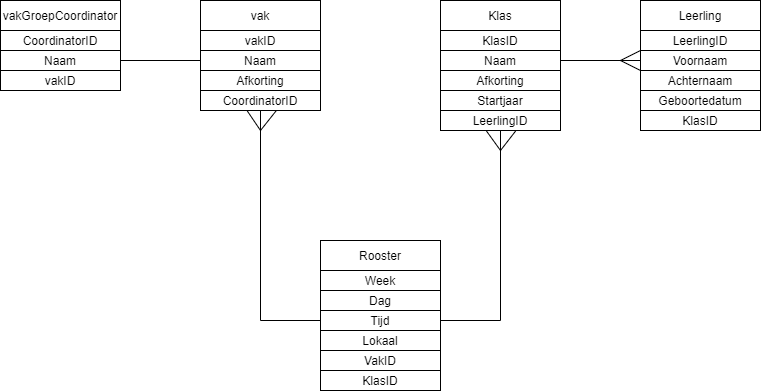

The diagram above was exported from draw.io. Its source (the exported page's mxGraphModel, read from the mxfile embedded in the PNG):
<mxGraphModel dx="644" dy="401" grid="1" gridSize="10" guides="1" tooltips="1" connect="1" arrows="1" fold="1" page="1" pageScale="1" pageWidth="827" pageHeight="1169" math="0" shadow="0">
  <root>
    <mxCell id="0" />
    <mxCell id="1" parent="0" />
    <mxCell id="blpiucMjuz2X9x-Wl7Kd-1" value="" style="rounded=0;whiteSpace=wrap;html=1;" vertex="1" parent="1">
      <mxGeometry x="40" y="40" width="120" height="90" as="geometry" />
    </mxCell>
    <mxCell id="blpiucMjuz2X9x-Wl7Kd-4" value="vakGroepCoordinator" style="rounded=0;whiteSpace=wrap;html=1;" vertex="1" parent="1">
      <mxGeometry x="40" y="40" width="120" height="30" as="geometry" />
    </mxCell>
    <mxCell id="blpiucMjuz2X9x-Wl7Kd-5" value="CoordinatorID" style="rounded=0;whiteSpace=wrap;html=1;" vertex="1" parent="1">
      <mxGeometry x="40" y="70" width="120" height="20" as="geometry" />
    </mxCell>
    <mxCell id="blpiucMjuz2X9x-Wl7Kd-6" value="Naam" style="rounded=0;whiteSpace=wrap;html=1;" vertex="1" parent="1">
      <mxGeometry x="40" y="90" width="120" height="20" as="geometry" />
    </mxCell>
    <mxCell id="blpiucMjuz2X9x-Wl7Kd-9" value="vakID" style="rounded=0;whiteSpace=wrap;html=1;" vertex="1" parent="1">
      <mxGeometry x="40" y="110" width="120" height="20" as="geometry" />
    </mxCell>
    <mxCell id="blpiucMjuz2X9x-Wl7Kd-12" style="edgeStyle=orthogonalEdgeStyle;rounded=0;orthogonalLoop=1;jettySize=auto;html=1;exitX=0.5;exitY=1;exitDx=0;exitDy=0;" edge="1" parent="1" source="blpiucMjuz2X9x-Wl7Kd-1" target="blpiucMjuz2X9x-Wl7Kd-1">
      <mxGeometry relative="1" as="geometry" />
    </mxCell>
    <mxCell id="blpiucMjuz2X9x-Wl7Kd-14" value="vak" style="rounded=0;whiteSpace=wrap;html=1;" vertex="1" parent="1">
      <mxGeometry x="240" y="40" width="120" height="30" as="geometry" />
    </mxCell>
    <mxCell id="blpiucMjuz2X9x-Wl7Kd-8" value="vakID" style="rounded=0;whiteSpace=wrap;html=1;" vertex="1" parent="1">
      <mxGeometry x="240" y="70" width="120" height="20" as="geometry" />
    </mxCell>
    <mxCell id="blpiucMjuz2X9x-Wl7Kd-10" value="CoordinatorID" style="rounded=0;whiteSpace=wrap;html=1;" vertex="1" parent="1">
      <mxGeometry x="240" y="130" width="120" height="20" as="geometry" />
    </mxCell>
    <mxCell id="blpiucMjuz2X9x-Wl7Kd-15" value="Afkorting" style="rounded=0;whiteSpace=wrap;html=1;" vertex="1" parent="1">
      <mxGeometry x="240" y="110" width="120" height="20" as="geometry" />
    </mxCell>
    <mxCell id="blpiucMjuz2X9x-Wl7Kd-16" value="Naam" style="rounded=0;whiteSpace=wrap;html=1;" vertex="1" parent="1">
      <mxGeometry x="240" y="90" width="120" height="20" as="geometry" />
    </mxCell>
    <mxCell id="blpiucMjuz2X9x-Wl7Kd-20" value="" style="rounded=0;whiteSpace=wrap;html=1;" vertex="1" parent="1">
      <mxGeometry x="480" y="40" width="120" height="130" as="geometry" />
    </mxCell>
    <mxCell id="blpiucMjuz2X9x-Wl7Kd-21" value="Klas" style="rounded=0;whiteSpace=wrap;html=1;" vertex="1" parent="1">
      <mxGeometry x="480" y="40" width="120" height="30" as="geometry" />
    </mxCell>
    <mxCell id="blpiucMjuz2X9x-Wl7Kd-22" value="KlasID" style="rounded=0;whiteSpace=wrap;html=1;" vertex="1" parent="1">
      <mxGeometry x="480" y="70" width="120" height="20" as="geometry" />
    </mxCell>
    <mxCell id="blpiucMjuz2X9x-Wl7Kd-23" value="Startjaar" style="rounded=0;whiteSpace=wrap;html=1;" vertex="1" parent="1">
      <mxGeometry x="480" y="130" width="120" height="20" as="geometry" />
    </mxCell>
    <mxCell id="blpiucMjuz2X9x-Wl7Kd-24" value="Afkorting" style="rounded=0;whiteSpace=wrap;html=1;" vertex="1" parent="1">
      <mxGeometry x="480" y="110" width="120" height="20" as="geometry" />
    </mxCell>
    <mxCell id="blpiucMjuz2X9x-Wl7Kd-25" value="Naam" style="rounded=0;whiteSpace=wrap;html=1;" vertex="1" parent="1">
      <mxGeometry x="480" y="90" width="120" height="20" as="geometry" />
    </mxCell>
    <mxCell id="blpiucMjuz2X9x-Wl7Kd-26" value="LeerlingID" style="rounded=0;whiteSpace=wrap;html=1;" vertex="1" parent="1">
      <mxGeometry x="480" y="150" width="120" height="20" as="geometry" />
    </mxCell>
    <mxCell id="blpiucMjuz2X9x-Wl7Kd-34" value="" style="rounded=0;whiteSpace=wrap;html=1;" vertex="1" parent="1">
      <mxGeometry x="680" y="40" width="120" height="130" as="geometry" />
    </mxCell>
    <mxCell id="blpiucMjuz2X9x-Wl7Kd-35" value="Leerling" style="rounded=0;whiteSpace=wrap;html=1;" vertex="1" parent="1">
      <mxGeometry x="680" y="40" width="120" height="30" as="geometry" />
    </mxCell>
    <mxCell id="blpiucMjuz2X9x-Wl7Kd-37" value="Geboortedatum" style="rounded=0;whiteSpace=wrap;html=1;" vertex="1" parent="1">
      <mxGeometry x="680" y="130" width="120" height="20" as="geometry" />
    </mxCell>
    <mxCell id="blpiucMjuz2X9x-Wl7Kd-38" value="Achternaam" style="rounded=0;whiteSpace=wrap;html=1;" vertex="1" parent="1">
      <mxGeometry x="680" y="110" width="120" height="20" as="geometry" />
    </mxCell>
    <mxCell id="blpiucMjuz2X9x-Wl7Kd-39" value="Voornaam" style="rounded=0;whiteSpace=wrap;html=1;" vertex="1" parent="1">
      <mxGeometry x="680" y="90" width="120" height="20" as="geometry" />
    </mxCell>
    <mxCell id="blpiucMjuz2X9x-Wl7Kd-40" value="LeerlingID" style="rounded=0;whiteSpace=wrap;html=1;" vertex="1" parent="1">
      <mxGeometry x="680" y="70" width="120" height="20" as="geometry" />
    </mxCell>
    <mxCell id="blpiucMjuz2X9x-Wl7Kd-41" value="KlasID" style="rounded=0;whiteSpace=wrap;html=1;" vertex="1" parent="1">
      <mxGeometry x="680" y="150" width="120" height="20" as="geometry" />
    </mxCell>
    <mxCell id="blpiucMjuz2X9x-Wl7Kd-42" value="" style="rounded=0;whiteSpace=wrap;html=1;" vertex="1" parent="1">
      <mxGeometry x="360" y="280" width="120" height="150" as="geometry" />
    </mxCell>
    <mxCell id="blpiucMjuz2X9x-Wl7Kd-43" value="Rooster" style="rounded=0;whiteSpace=wrap;html=1;" vertex="1" parent="1">
      <mxGeometry x="360" y="280" width="120" height="30" as="geometry" />
    </mxCell>
    <mxCell id="blpiucMjuz2X9x-Wl7Kd-44" value="Week" style="rounded=0;whiteSpace=wrap;html=1;" vertex="1" parent="1">
      <mxGeometry x="360" y="310" width="120" height="20" as="geometry" />
    </mxCell>
    <mxCell id="blpiucMjuz2X9x-Wl7Kd-45" value="Lokaal" style="rounded=0;whiteSpace=wrap;html=1;" vertex="1" parent="1">
      <mxGeometry x="360" y="370" width="120" height="20" as="geometry" />
    </mxCell>
    <mxCell id="blpiucMjuz2X9x-Wl7Kd-46" value="Tijd" style="rounded=0;whiteSpace=wrap;html=1;" vertex="1" parent="1">
      <mxGeometry x="360" y="350" width="120" height="20" as="geometry" />
    </mxCell>
    <mxCell id="blpiucMjuz2X9x-Wl7Kd-47" value="Dag" style="rounded=0;whiteSpace=wrap;html=1;" vertex="1" parent="1">
      <mxGeometry x="360" y="330" width="120" height="20" as="geometry" />
    </mxCell>
    <mxCell id="blpiucMjuz2X9x-Wl7Kd-48" value="VakID" style="rounded=0;whiteSpace=wrap;html=1;" vertex="1" parent="1">
      <mxGeometry x="360" y="390" width="120" height="20" as="geometry" />
    </mxCell>
    <mxCell id="blpiucMjuz2X9x-Wl7Kd-49" value="KlasID" style="rounded=0;whiteSpace=wrap;html=1;" vertex="1" parent="1">
      <mxGeometry x="360" y="410" width="120" height="20" as="geometry" />
    </mxCell>
    <mxCell id="blpiucMjuz2X9x-Wl7Kd-50" value="" style="endArrow=none;html=1;entryX=0;entryY=0.5;entryDx=0;entryDy=0;exitX=1;exitY=0.5;exitDx=0;exitDy=0;" edge="1" parent="1" source="blpiucMjuz2X9x-Wl7Kd-6" target="blpiucMjuz2X9x-Wl7Kd-16">
      <mxGeometry width="50" height="50" relative="1" as="geometry">
        <mxPoint x="170" y="110" as="sourcePoint" />
        <mxPoint x="220" y="60" as="targetPoint" />
      </mxGeometry>
    </mxCell>
    <mxCell id="blpiucMjuz2X9x-Wl7Kd-51" value="" style="endArrow=none;html=1;entryX=0;entryY=0.5;entryDx=0;entryDy=0;exitX=1;exitY=0.5;exitDx=0;exitDy=0;" edge="1" parent="1" source="blpiucMjuz2X9x-Wl7Kd-25" target="blpiucMjuz2X9x-Wl7Kd-39">
      <mxGeometry width="50" height="50" relative="1" as="geometry">
        <mxPoint x="610" y="130" as="sourcePoint" />
        <mxPoint x="660" y="80" as="targetPoint" />
      </mxGeometry>
    </mxCell>
    <mxCell id="blpiucMjuz2X9x-Wl7Kd-52" value="" style="endArrow=none;html=1;entryX=0;entryY=0;entryDx=0;entryDy=0;" edge="1" parent="1" target="blpiucMjuz2X9x-Wl7Kd-39">
      <mxGeometry width="50" height="50" relative="1" as="geometry">
        <mxPoint x="660" y="100" as="sourcePoint" />
        <mxPoint x="660" y="50" as="targetPoint" />
      </mxGeometry>
    </mxCell>
    <mxCell id="blpiucMjuz2X9x-Wl7Kd-53" value="" style="endArrow=none;html=1;entryX=0;entryY=1;entryDx=0;entryDy=0;" edge="1" parent="1" target="blpiucMjuz2X9x-Wl7Kd-39">
      <mxGeometry width="50" height="50" relative="1" as="geometry">
        <mxPoint x="660" y="100" as="sourcePoint" />
        <mxPoint x="660" y="110" as="targetPoint" />
      </mxGeometry>
    </mxCell>
    <mxCell id="blpiucMjuz2X9x-Wl7Kd-54" value="" style="endArrow=none;html=1;entryX=0.5;entryY=1;entryDx=0;entryDy=0;exitX=1;exitY=0.5;exitDx=0;exitDy=0;rounded=0;" edge="1" parent="1" source="blpiucMjuz2X9x-Wl7Kd-46" target="blpiucMjuz2X9x-Wl7Kd-26">
      <mxGeometry width="50" height="50" relative="1" as="geometry">
        <mxPoint x="500" y="360" as="sourcePoint" />
        <mxPoint x="540" y="190" as="targetPoint" />
        <Array as="points">
          <mxPoint x="540" y="360" />
        </Array>
      </mxGeometry>
    </mxCell>
    <mxCell id="blpiucMjuz2X9x-Wl7Kd-55" value="" style="endArrow=none;html=1;entryX=0.381;entryY=1.008;entryDx=0;entryDy=0;entryPerimeter=0;" edge="1" parent="1" target="blpiucMjuz2X9x-Wl7Kd-26">
      <mxGeometry width="50" height="50" relative="1" as="geometry">
        <mxPoint x="540" y="190" as="sourcePoint" />
        <mxPoint x="520.0799999999999" y="189.70000000000005" as="targetPoint" />
      </mxGeometry>
    </mxCell>
    <mxCell id="blpiucMjuz2X9x-Wl7Kd-56" value="" style="endArrow=none;html=1;entryX=0.632;entryY=0.98;entryDx=0;entryDy=0;entryPerimeter=0;" edge="1" parent="1" target="blpiucMjuz2X9x-Wl7Kd-26">
      <mxGeometry width="50" height="50" relative="1" as="geometry">
        <mxPoint x="540" y="190" as="sourcePoint" />
        <mxPoint x="560.1600000000001" y="190.26" as="targetPoint" />
      </mxGeometry>
    </mxCell>
    <mxCell id="blpiucMjuz2X9x-Wl7Kd-57" value="" style="endArrow=none;html=1;entryX=0.5;entryY=1;entryDx=0;entryDy=0;exitX=0;exitY=0.5;exitDx=0;exitDy=0;rounded=0;" edge="1" parent="1" source="blpiucMjuz2X9x-Wl7Kd-46" target="blpiucMjuz2X9x-Wl7Kd-10">
      <mxGeometry width="50" height="50" relative="1" as="geometry">
        <mxPoint x="250" y="300" as="sourcePoint" />
        <mxPoint x="300" y="170" as="targetPoint" />
        <Array as="points">
          <mxPoint x="300" y="360" />
        </Array>
      </mxGeometry>
    </mxCell>
    <mxCell id="blpiucMjuz2X9x-Wl7Kd-58" value="" style="endArrow=none;html=1;entryX=0.632;entryY=1.003;entryDx=0;entryDy=0;entryPerimeter=0;" edge="1" parent="1" target="blpiucMjuz2X9x-Wl7Kd-10">
      <mxGeometry width="50" height="50" relative="1" as="geometry">
        <mxPoint x="300" y="170" as="sourcePoint" />
        <mxPoint x="314.4000000000001" y="170.29999999999995" as="targetPoint" />
      </mxGeometry>
    </mxCell>
    <mxCell id="blpiucMjuz2X9x-Wl7Kd-59" value="" style="endArrow=none;html=1;exitX=0.388;exitY=1.006;exitDx=0;exitDy=0;exitPerimeter=0;" edge="1" parent="1" source="blpiucMjuz2X9x-Wl7Kd-10">
      <mxGeometry width="50" height="50" relative="1" as="geometry">
        <mxPoint x="287.76" y="170.29999999999995" as="sourcePoint" />
        <mxPoint x="300" y="170" as="targetPoint" />
      </mxGeometry>
    </mxCell>
  </root>
</mxGraphModel>